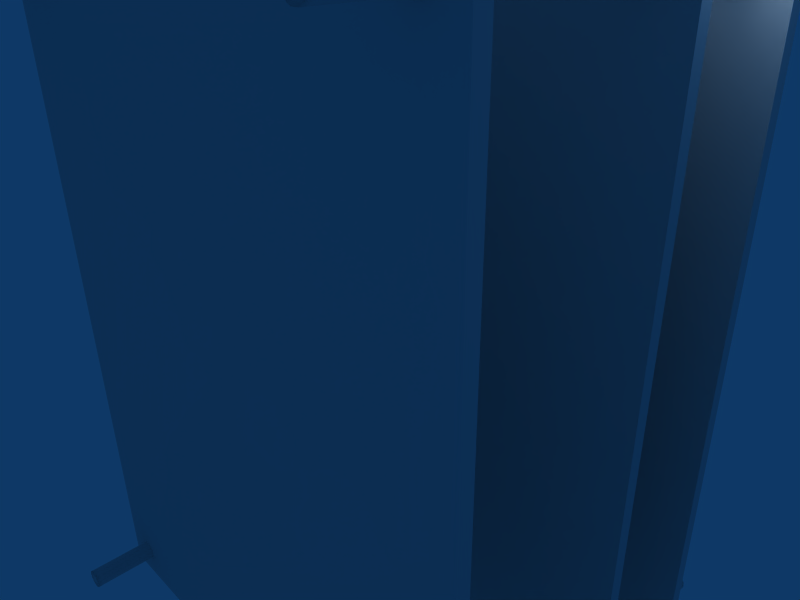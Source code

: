 # Source: i4copter-boards.blend  (saved by Blender 2.45.0; exported with 4.5.12 LTS)
import bpy
from mathutils import Matrix  # noqa: F401  (used for matrix-valued properties, if any)

bpy.ops.wm.read_factory_settings(use_empty=True)
scene = bpy.context.scene
scene.name = 'Scene'

# ---- collections
col_collection_1 = bpy.data.collections.new('Collection 1'); scene.collection.children.link(col_collection_1)

# ---- materials (node trees are filled in below, after node groups)
mat_material = bpy.data.materials.new('Material')
mat_material.alpha_threshold = 0.0
mat_material.roughness = 0.5
mat_material.line_color = (0.0, 0.0, 0.0, 1.0)

# ---- material node trees

# ---- world
world_world = bpy.data.worlds.new('World'); scene.world = world_world
world_world.color = (0.05656, 0.2208, 0.4)
world_world.use_sun_shadow = False
world_world.sun_shadow_jitter_overblur = 0.0
world_world.cycles.sampling_method = 'MANUAL'
world_world.cycles.sample_map_resolution = 256

# ---- cameras
cam_camera = bpy.data.cameras.new('Camera')
cam_camera.passepartout_alpha = 0.2
cam_camera.clip_end = 100.0
cam_camera.lens = 35.0
cam_camera.ortho_scale = 7.314
cam_camera.show_passepartout = False
cam_camera.show_safe_areas = True
cam_camera.dof.focus_distance = 0.0
cam_camera.dof.aperture_fstop = 128.0

# ---- lights
light_spot = bpy.data.lights.new('Spot', 'POINT')
light_spot.transmission_factor = 0.0
light_spot.cutoff_distance = 30.0
light_spot.energy = 100.0
light_spot.shadow_buffer_clip_start = 1.001
light_spot.shadow_soft_size = 1.0
light_spot.shadow_maximum_resolution = 0.006
light_spot.use_absolute_resolution = True
light_spot.cycles.use_multiple_importance_sampling = False

# ---- meshes
me_cube = bpy.data.meshes.new('Cube')
me_cube.from_pydata([(4.0, -2.4, -5.5), (4.0, -2.6, -5.5), (-4.0, -2.6, -5.5), (-4.0, -2.4, -5.5), (4.0, -2.4, 5.5), (4.0, -2.6, 5.5), (-4.0, -2.6, 5.5), (-4.0, -2.4, 5.5), (-4.0, 2.6, 5.5), (-4.0, 2.4, 5.5), (4.0, 2.4, 5.5), (4.0, 2.6, 5.5), (-4.0, 2.6, -5.5), (-4.0, 2.4, -5.5), (4.0, 2.4, -5.5), (4.0, 2.6, -5.5), (4.0, 0.6, -5.5), (4.0, 0.4, -5.5), (-4.0, 0.4, -5.5), (-4.0, 0.6, -5.5), (4.0, 0.6, 5.5), (4.0, 0.4, 5.5), (-4.0, 0.4, 5.5), (-4.0, 0.6, 5.5), (-3.393, 3.499, -4.893), (-3.354, 3.499, -4.961), (-3.354, 3.499, -5.039), (-3.393, 3.499, -5.107), (-3.461, 3.499, -5.146), (-3.539, 3.499, -5.146), (-3.607, 3.499, -5.107), (-3.646, 3.499, -5.039), (-3.646, 3.499, -4.961), (-3.607, 3.499, -4.893), (-3.539, 3.499, -4.854), (-3.461, 3.499, -4.854), (-3.393, -3.499, -4.893), (-3.354, -3.499, -4.961), (-3.354, -3.499, -5.039), (-3.393, -3.499, -5.107), (-3.461, -3.499, -5.146), (-3.539, -3.499, -5.146), (-3.607, -3.499, -5.107), (-3.646, -3.499, -5.039), (-3.646, -3.499, -4.961), (-3.607, -3.499, -4.893), (-3.539, -3.499, -4.854), (-3.461, -3.499, -4.854), (-3.5, -3.618, -5.0), (-3.461, -3.618, -4.854), (-3.539, -3.618, -4.854), (-3.607, -3.618, -4.893), (-3.646, -3.618, -4.961), (-3.646, -3.618, -5.039), (-3.607, -3.618, -5.107), (-3.539, -3.618, -5.146), (-3.461, -3.618, -5.146), (-3.393, -3.618, -5.107), (-3.354, -3.618, -5.039), (-3.354, -3.618, -4.961), (-3.393, -3.618, -4.893), (-3.5, 3.612, -5.0), (-3.461, 3.612, -4.854), (-3.539, 3.612, -4.854), (-3.607, 3.612, -4.893), (-3.646, 3.612, -4.961), (-3.646, 3.612, -5.039), (-3.607, 3.612, -5.107), (-3.539, 3.612, -5.146), (-3.461, 3.612, -5.146), (-3.393, 3.612, -5.107), (-3.354, 3.612, -5.039), (-3.354, 3.612, -4.961), (-3.393, 3.612, -4.893), (3.607, 3.612, -4.893), (3.646, 3.612, -4.961), (3.646, 3.612, -5.039), (3.607, 3.612, -5.107), (3.539, 3.612, -5.146), (3.461, 3.612, -5.146), (3.393, 3.612, -5.107), (3.354, 3.612, -5.039), (3.354, 3.612, -4.961), (3.393, 3.612, -4.893), (3.461, 3.612, -4.854), (3.539, 3.612, -4.854), (3.5, 3.612, -5.0), (3.607, -3.618, -4.893), (3.646, -3.618, -4.961), (3.646, -3.618, -5.039), (3.607, -3.618, -5.107), (3.539, -3.618, -5.146), (3.461, -3.618, -5.146), (3.393, -3.618, -5.107), (3.354, -3.618, -5.039), (3.354, -3.618, -4.961), (3.393, -3.618, -4.893), (3.461, -3.618, -4.854), (3.539, -3.618, -4.854), (3.5, -3.618, -5.0), (3.539, -3.499, -4.854), (3.461, -3.499, -4.854), (3.393, -3.499, -4.893), (3.354, -3.499, -4.961), (3.354, -3.499, -5.039), (3.393, -3.499, -5.107), (3.461, -3.499, -5.146), (3.539, -3.499, -5.146), (3.607, -3.499, -5.107), (3.646, -3.499, -5.039), (3.646, -3.499, -4.961), (3.607, -3.499, -4.893), (3.539, 3.499, -4.854), (3.461, 3.499, -4.854), (3.393, 3.499, -4.893), (3.354, 3.499, -4.961), (3.354, 3.499, -5.039), (3.393, 3.499, -5.107), (3.461, 3.499, -5.146), (3.539, 3.499, -5.146), (3.607, 3.499, -5.107), (3.646, 3.499, -5.039), (3.646, 3.499, -4.961), (3.607, 3.499, -4.893), (3.607, 3.499, 5.107), (3.646, 3.499, 5.039), (3.646, 3.499, 4.961), (3.607, 3.499, 4.893), (3.539, 3.499, 4.854), (3.461, 3.499, 4.854), (3.393, 3.499, 4.893), (3.354, 3.499, 4.961), (3.354, 3.499, 5.039), (3.393, 3.499, 5.107), (3.461, 3.499, 5.146), (3.539, 3.499, 5.146), (3.607, -3.499, 5.107), (3.646, -3.499, 5.039), (3.646, -3.499, 4.961), (3.607, -3.499, 4.893), (3.539, -3.499, 4.854), (3.461, -3.499, 4.854), (3.393, -3.499, 4.893), (3.354, -3.499, 4.961), (3.354, -3.499, 5.039), (3.393, -3.499, 5.107), (3.461, -3.499, 5.146), (3.539, -3.499, 5.146), (3.5, -3.618, 5.0), (3.539, -3.618, 5.146), (3.461, -3.618, 5.146), (3.393, -3.618, 5.107), (3.354, -3.618, 5.039), (3.354, -3.618, 4.961), (3.393, -3.618, 4.893), (3.461, -3.618, 4.854), (3.539, -3.618, 4.854), (3.607, -3.618, 4.893), (3.646, -3.618, 4.961), (3.646, -3.618, 5.039), (3.607, -3.618, 5.107), (3.5, 3.612, 5.0), (3.539, 3.612, 5.146), (3.461, 3.612, 5.146), (3.393, 3.612, 5.107), (3.354, 3.612, 5.039), (3.354, 3.612, 4.961), (3.393, 3.612, 4.893), (3.461, 3.612, 4.854), (3.539, 3.612, 4.854), (3.607, 3.612, 4.893), (3.646, 3.612, 4.961), (3.646, 3.612, 5.039), (3.607, 3.612, 5.107), (-3.393, 3.611, 5.107), (-3.354, 3.611, 5.039), (-3.354, 3.611, 4.961), (-3.393, 3.611, 4.893), (-3.461, 3.611, 4.854), (-3.539, 3.611, 4.854), (-3.607, 3.611, 4.893), (-3.646, 3.611, 4.961), (-3.646, 3.611, 5.039), (-3.607, 3.611, 5.107), (-3.539, 3.611, 5.146), (-3.461, 3.611, 5.146), (-3.5, 3.611, 5.0), (-3.393, -3.618, 5.107), (-3.354, -3.618, 5.039), (-3.354, -3.618, 4.961), (-3.393, -3.618, 4.893), (-3.461, -3.618, 4.854), (-3.539, -3.618, 4.854), (-3.607, -3.618, 4.893), (-3.646, -3.618, 4.961), (-3.646, -3.618, 5.039), (-3.607, -3.618, 5.107), (-3.539, -3.618, 5.146), (-3.461, -3.618, 5.146), (-3.5, -3.618, 5.0), (-3.461, -3.499, 5.146), (-3.539, -3.499, 5.146), (-3.607, -3.499, 5.107), (-3.646, -3.499, 5.039), (-3.646, -3.499, 4.961), (-3.607, -3.499, 4.893), (-3.539, -3.499, 4.854), (-3.461, -3.499, 4.854), (-3.393, -3.499, 4.893), (-3.354, -3.499, 4.961), (-3.354, -3.499, 5.039), (-3.393, -3.499, 5.107), (-3.461, 3.499, 5.146), (-3.539, 3.499, 5.146), (-3.607, 3.499, 5.107), (-3.646, 3.499, 5.039), (-3.646, 3.499, 4.961), (-3.607, 3.499, 4.893), (-3.539, 3.499, 4.854), (-3.461, 3.499, 4.854), (-3.393, 3.499, 4.893), (-3.354, 3.499, 4.961), (-3.354, 3.499, 5.039), (-3.393, 3.499, 5.107), (2.116, 4.543, 4.544), (2.116, 4.543, 1.98), (-2.116, 4.543, 1.98), (-2.116, 4.543, 4.544), (2.116, 2.543, 4.544), (2.116, 2.543, 1.98), (-2.116, 2.543, 1.98), (-2.116, 2.543, 4.544), (-1.713, 2.549, -1.38), (-1.713, 2.549, -3.944), (1.713, 2.549, -3.944), (1.713, 2.549, -1.38), (-1.713, 4.425, -1.38), (-1.713, 4.425, -3.944), (1.713, 4.425, -3.944), (1.713, 4.425, -1.38), (0.8362, 0.7975, -1.782), (0.8362, 0.7975, -3.542), (-0.8362, 0.7975, -3.542), (-0.8362, 0.7975, -1.782), (0.8362, 0.5618, -1.782), (0.8362, 0.5618, -3.542), (-0.8362, 0.5618, -3.542), (-0.8362, 0.5618, -1.782), (-2.87, 0.5618, -1.782), (-2.87, 0.5618, -3.542), (-1.198, 0.5618, -3.542), (-1.198, 0.5618, -1.782), (-2.87, 0.7975, -1.782), (-2.87, 0.7975, -3.542), (-1.198, 0.7975, -3.542), (-1.198, 0.7975, -1.782), (2.883, 0.7975, -1.782), (2.883, 0.7975, -3.542), (1.211, 0.7975, -3.542), (1.211, 0.7975, -1.782), (2.883, 0.5618, -1.782), (2.883, 0.5618, -3.542), (1.211, 0.5618, -3.542), (1.211, 0.5618, -1.782), (2.84, 1.855, 4.577), (2.958, 1.855, 4.388), (2.983, 1.855, 4.166), (2.91, 1.855, 3.955), (2.752, 1.855, 3.797), (2.541, 1.855, 3.724), (2.319, 1.855, 3.749), (2.13, 1.855, 3.867), (2.012, 1.855, 4.056), (1.987, 1.855, 4.278), (2.06, 1.855, 4.489), (2.218, 1.855, 4.647), (2.429, 1.855, 4.721), (2.651, 1.855, 4.696), (2.84, 0.8554, 4.577), (2.958, 0.8554, 4.388), (2.983, 0.8554, 4.166), (2.91, 0.8554, 3.955), (2.752, 0.8554, 3.797), (2.541, 0.8554, 3.724), (2.319, 0.8554, 3.749), (2.13, 0.8554, 3.867), (2.012, 0.8554, 4.056), (1.987, 0.8554, 4.278), (2.06, 0.8554, 4.489), (2.218, 0.8554, 4.647), (2.429, 0.8554, 4.721), (2.651, 0.8554, 4.696), (2.485, 1.964, 4.222), (2.624, 1.964, 4.618), (2.438, 1.964, 4.639), (2.262, 1.964, 4.578), (2.13, 1.964, 4.445), (2.068, 1.964, 4.269), (2.089, 1.964, 4.083), (2.188, 1.964, 3.925), (2.346, 1.964, 3.826), (2.532, 1.964, 3.805), (2.708, 1.964, 3.867), (2.84, 1.964, 3.999), (2.902, 1.964, 4.175), (2.881, 1.964, 4.361), (2.782, 1.964, 4.519), (2.485, 0.7698, 4.222), (2.63, 0.7698, 4.637), (2.436, 0.7698, 4.659), (2.251, 0.7698, 4.595), (2.112, 0.7698, 4.456), (2.048, 0.7698, 4.271), (2.07, 0.7698, 4.077), (2.174, 0.7698, 3.911), (2.34, 0.7698, 3.807), (2.534, 0.7698, 3.785), (2.719, 0.7698, 3.85), (2.858, 0.7698, 3.988), (2.922, 0.7698, 4.173), (2.9, 0.7698, 4.367), (2.796, 0.7698, 4.533), (1.426, 0.7698, 4.533), (1.53, 0.7698, 4.367), (1.552, 0.7698, 4.173), (1.487, 0.7698, 3.988), (1.349, 0.7698, 3.85), (1.164, 0.7698, 3.785), (0.9692, 0.7698, 3.807), (0.8034, 0.7698, 3.911), (0.6993, 0.7698, 4.077), (0.6774, 0.7698, 4.271), (0.742, 0.7698, 4.456), (0.8805, 0.7698, 4.595), (1.065, 0.7698, 4.659), (1.26, 0.7698, 4.637), (1.115, 0.7698, 4.222), (1.411, 1.964, 4.519), (1.511, 1.964, 4.361), (1.532, 1.964, 4.175), (1.47, 1.964, 3.999), (1.338, 1.964, 3.867), (1.162, 1.964, 3.805), (0.9759, 1.964, 3.826), (0.8176, 1.964, 3.925), (0.7182, 1.964, 4.083), (0.6973, 1.964, 4.269), (0.759, 1.964, 4.445), (0.8912, 1.964, 4.578), (1.068, 1.964, 4.639), (1.253, 1.964, 4.618), (1.115, 1.964, 4.222), (1.28, 0.8554, 4.696), (1.058, 0.8554, 4.721), (0.8477, 0.8554, 4.647), (0.6898, 0.8554, 4.489), (0.6161, 0.8554, 4.278), (0.6411, 0.8554, 4.056), (0.7598, 0.8554, 3.867), (0.9489, 0.8554, 3.749), (1.171, 0.8554, 3.724), (1.381, 0.8554, 3.797), (1.539, 0.8554, 3.955), (1.613, 0.8554, 4.166), (1.588, 0.8554, 4.388), (1.469, 0.8554, 4.577), (1.28, 1.855, 4.696), (1.058, 1.855, 4.721), (0.8477, 1.855, 4.647), (0.6898, 1.855, 4.489), (0.6161, 1.855, 4.278), (0.6411, 1.855, 4.056), (0.7598, 1.855, 3.867), (0.9489, 1.855, 3.749), (1.171, 1.855, 3.724), (1.381, 1.855, 3.797), (1.539, 1.855, 3.955), (1.613, 1.855, 4.166), (1.588, 1.855, 4.388), (1.469, 1.855, 4.577), (0.1062, 1.855, 4.577), (0.2249, 1.855, 4.388), (0.2499, 1.855, 4.166), (0.1762, 1.855, 3.955), (0.01835, 1.855, 3.797), (-0.1924, 1.855, 3.724), (-0.4142, 1.855, 3.749), (-0.6032, 1.855, 3.867), (-0.722, 1.855, 4.056), (-0.747, 1.855, 4.278), (-0.6732, 1.855, 4.489), (-0.5154, 1.855, 4.647), (-0.3047, 1.855, 4.721), (-0.08285, 1.855, 4.696), (0.1062, 0.8554, 4.577), (0.2249, 0.8554, 4.388), (0.2499, 0.8554, 4.166), (0.1762, 0.8554, 3.955), (0.01835, 0.8554, 3.797), (-0.1924, 0.8554, 3.724), (-0.4142, 0.8554, 3.749), (-0.6032, 0.8554, 3.867), (-0.722, 0.8554, 4.056), (-0.747, 0.8554, 4.278), (-0.6732, 0.8554, 4.489), (-0.5154, 0.8554, 4.647), (-0.3047, 0.8554, 4.721), (-0.08284, 0.8554, 4.696), (-0.2485, 1.964, 4.222), (-0.1098, 1.964, 4.618), (-0.2955, 1.964, 4.639), (-0.4719, 1.964, 4.578), (-0.604, 1.964, 4.445), (-0.6657, 1.964, 4.269), (-0.6448, 1.964, 4.083), (-0.5454, 1.964, 3.925), (-0.3872, 1.964, 3.826), (-0.2015, 1.964, 3.805), (-0.02514, 1.964, 3.867), (0.107, 1.964, 3.999), (0.1687, 1.964, 4.175), (0.1478, 1.964, 4.361), (0.04836, 1.964, 4.519), (-0.2485, 0.7698, 4.222), (-0.1032, 0.7698, 4.637), (-0.2978, 0.7698, 4.659), (-0.4826, 0.7698, 4.595), (-0.621, 0.7698, 4.456), (-0.6857, 0.7698, 4.271), (-0.6638, 0.7698, 4.077), (-0.5596, 0.7698, 3.911), (-0.3938, 0.7698, 3.807), (-0.1993, 0.7698, 3.785), (-0.01446, 0.7698, 3.85), (0.124, 0.7698, 3.988), (0.1887, 0.7698, 4.173), (0.1667, 0.7698, 4.367), (0.06257, 0.7698, 4.533)], [], [(0, 1, 2, 3), (4, 7, 6, 5), (0, 4, 5, 1), (1, 5, 6, 2), (2, 6, 7, 3), (4, 0, 3, 7), (11, 15, 12, 8), (13, 9, 8, 12), (14, 10, 9, 13), (15, 11, 10, 14), (11, 8, 9, 10), (15, 14, 13, 12), (16, 17, 18, 19), (20, 23, 22, 21), (16, 20, 21, 17), (17, 21, 22, 18), (18, 22, 23, 19), (20, 16, 19, 23), (24, 36, 37, 25), (25, 37, 38, 26), (26, 38, 39, 27), (27, 39, 40, 28), (28, 40, 41, 29), (29, 41, 42, 30), (30, 42, 43, 31), (31, 43, 44, 32), (32, 44, 45, 33), (33, 45, 46, 34), (34, 46, 47, 35), (35, 47, 36, 24), (36, 47, 49, 60), (47, 46, 50, 49), (46, 45, 51, 50), (45, 44, 52, 51), (44, 43, 53, 52), (43, 42, 54, 53), (42, 41, 55, 54), (41, 40, 56, 55), (40, 39, 57, 56), (39, 38, 58, 57), (38, 37, 59, 58), (37, 36, 60, 59), (48, 59, 60), (48, 58, 59), (48, 57, 58), (48, 56, 57), (48, 55, 56), (48, 54, 55), (48, 53, 54), (48, 52, 53), (48, 51, 52), (48, 50, 51), (48, 49, 50), (48, 60, 49), (35, 24, 73, 62), (34, 35, 62, 63), (33, 34, 63, 64), (32, 33, 64, 65), (31, 32, 65, 66), (30, 31, 66, 67), (29, 30, 67, 68), (28, 29, 68, 69), (27, 28, 69, 70), (26, 27, 70, 71), (25, 26, 71, 72), (24, 25, 72, 73), (61, 73, 72), (61, 72, 71), (61, 71, 70), (61, 70, 69), (61, 69, 68), (61, 68, 67), (61, 67, 66), (61, 66, 65), (61, 65, 64), (61, 64, 63), (61, 63, 62), (61, 62, 73), (86, 85, 74), (86, 84, 85), (86, 83, 84), (86, 82, 83), (86, 81, 82), (86, 80, 81), (86, 79, 80), (86, 78, 79), (86, 77, 78), (86, 76, 77), (86, 75, 76), (86, 74, 75), (123, 122, 75, 74), (122, 121, 76, 75), (121, 120, 77, 76), (120, 119, 78, 77), (119, 118, 79, 78), (118, 117, 80, 79), (117, 116, 81, 80), (116, 115, 82, 81), (115, 114, 83, 82), (114, 113, 84, 83), (113, 112, 85, 84), (112, 123, 74, 85), (99, 87, 98), (99, 98, 97), (99, 97, 96), (99, 96, 95), (99, 95, 94), (99, 94, 93), (99, 93, 92), (99, 92, 91), (99, 91, 90), (99, 90, 89), (99, 89, 88), (99, 88, 87), (110, 111, 87, 88), (109, 110, 88, 89), (108, 109, 89, 90), (107, 108, 90, 91), (106, 107, 91, 92), (105, 106, 92, 93), (104, 105, 93, 94), (103, 104, 94, 95), (102, 103, 95, 96), (101, 102, 96, 97), (100, 101, 97, 98), (111, 100, 98, 87), (112, 100, 111, 123), (113, 101, 100, 112), (114, 102, 101, 113), (115, 103, 102, 114), (116, 104, 103, 115), (117, 105, 104, 116), (118, 106, 105, 117), (119, 107, 106, 118), (120, 108, 107, 119), (121, 109, 108, 120), (122, 110, 109, 121), (123, 111, 110, 122), (124, 136, 137, 125), (125, 137, 138, 126), (126, 138, 139, 127), (127, 139, 140, 128), (128, 140, 141, 129), (129, 141, 142, 130), (130, 142, 143, 131), (131, 143, 144, 132), (132, 144, 145, 133), (133, 145, 146, 134), (134, 146, 147, 135), (135, 147, 136, 124), (136, 147, 149, 160), (147, 146, 150, 149), (146, 145, 151, 150), (145, 144, 152, 151), (144, 143, 153, 152), (143, 142, 154, 153), (142, 141, 155, 154), (141, 140, 156, 155), (140, 139, 157, 156), (139, 138, 158, 157), (138, 137, 159, 158), (137, 136, 160, 159), (148, 159, 160), (148, 158, 159), (148, 157, 158), (148, 156, 157), (148, 155, 156), (148, 154, 155), (148, 153, 154), (148, 152, 153), (148, 151, 152), (148, 150, 151), (148, 149, 150), (148, 160, 149), (135, 124, 173, 162), (134, 135, 162, 163), (133, 134, 163, 164), (132, 133, 164, 165), (131, 132, 165, 166), (130, 131, 166, 167), (129, 130, 167, 168), (128, 129, 168, 169), (127, 128, 169, 170), (126, 127, 170, 171), (125, 126, 171, 172), (124, 125, 172, 173), (161, 173, 172), (161, 172, 171), (161, 171, 170), (161, 170, 169), (161, 169, 168), (161, 168, 167), (161, 167, 166), (161, 166, 165), (161, 165, 164), (161, 164, 163), (161, 163, 162), (161, 162, 173), (186, 185, 174), (186, 184, 185), (186, 183, 184), (186, 182, 183), (186, 181, 182), (186, 180, 181), (186, 179, 180), (186, 178, 179), (186, 177, 178), (186, 176, 177), (186, 175, 176), (186, 174, 175), (223, 222, 175, 174), (222, 221, 176, 175), (221, 220, 177, 176), (220, 219, 178, 177), (219, 218, 179, 178), (218, 217, 180, 179), (217, 216, 181, 180), (216, 215, 182, 181), (215, 214, 183, 182), (214, 213, 184, 183), (213, 212, 185, 184), (212, 223, 174, 185), (199, 187, 198), (199, 198, 197), (199, 197, 196), (199, 196, 195), (199, 195, 194), (199, 194, 193), (199, 193, 192), (199, 192, 191), (199, 191, 190), (199, 190, 189), (199, 189, 188), (199, 188, 187), (210, 211, 187, 188), (209, 210, 188, 189), (208, 209, 189, 190), (207, 208, 190, 191), (206, 207, 191, 192), (205, 206, 192, 193), (204, 205, 193, 194), (203, 204, 194, 195), (202, 203, 195, 196), (201, 202, 196, 197), (200, 201, 197, 198), (211, 200, 198, 187), (212, 200, 211, 223), (213, 201, 200, 212), (214, 202, 201, 213), (215, 203, 202, 214), (216, 204, 203, 215), (217, 205, 204, 216), (218, 206, 205, 217), (219, 207, 206, 218), (220, 208, 207, 219), (221, 209, 208, 220), (222, 210, 209, 221), (223, 211, 210, 222), (226, 227, 224, 225), (228, 231, 230, 229), (224, 228, 229, 225), (225, 229, 230, 226), (226, 230, 231, 227), (227, 231, 228, 224), (236, 232, 235, 239), (237, 233, 232, 236), (238, 234, 233, 237), (239, 235, 234, 238), (235, 232, 233, 234), (237, 236, 239, 238), (242, 243, 240, 241), (244, 247, 246, 245), (240, 244, 245, 241), (241, 245, 246, 242), (242, 246, 247, 243), (243, 247, 244, 240), (252, 248, 251, 255), (253, 249, 248, 252), (254, 250, 249, 253), (255, 251, 250, 254), (251, 248, 249, 250), (253, 252, 255, 254), (258, 259, 256, 257), (260, 263, 262, 261), (256, 260, 261, 257), (257, 261, 262, 258), (258, 262, 263, 259), (259, 263, 260, 256), (264, 278, 279, 265), (265, 279, 280, 266), (266, 280, 281, 267), (267, 281, 282, 268), (268, 282, 283, 269), (269, 283, 284, 270), (270, 284, 285, 271), (271, 285, 286, 272), (272, 286, 287, 273), (273, 287, 288, 274), (274, 288, 289, 275), (275, 289, 290, 276), (276, 290, 291, 277), (277, 291, 278, 264), (277, 264, 306, 293), (276, 277, 293, 294), (275, 276, 294, 295), (274, 275, 295, 296), (273, 274, 296, 297), (272, 273, 297, 298), (271, 272, 298, 299), (270, 271, 299, 300), (269, 270, 300, 301), (268, 269, 301, 302), (267, 268, 302, 303), (266, 267, 303, 304), (265, 266, 304, 305), (264, 265, 305, 306), (292, 306, 305), (292, 305, 304), (292, 304, 303), (292, 303, 302), (292, 302, 301), (292, 301, 300), (292, 300, 299), (292, 299, 298), (292, 298, 297), (292, 297, 296), (292, 296, 295), (292, 295, 294), (292, 294, 293), (292, 293, 306), (278, 291, 308, 321), (291, 290, 309, 308), (290, 289, 310, 309), (289, 288, 311, 310), (288, 287, 312, 311), (287, 286, 313, 312), (286, 285, 314, 313), (285, 284, 315, 314), (284, 283, 316, 315), (283, 282, 317, 316), (282, 281, 318, 317), (281, 280, 319, 318), (280, 279, 320, 319), (279, 278, 321, 320), (307, 320, 321), (307, 319, 320), (307, 318, 319), (307, 317, 318), (307, 316, 317), (307, 315, 316), (307, 314, 315), (307, 313, 314), (307, 312, 313), (307, 311, 312), (307, 310, 311), (307, 309, 310), (307, 308, 309), (307, 321, 308), (336, 322, 335), (336, 335, 334), (336, 334, 333), (336, 333, 332), (336, 332, 331), (336, 331, 330), (336, 330, 329), (336, 329, 328), (336, 328, 327), (336, 327, 326), (336, 326, 325), (336, 325, 324), (336, 324, 323), (336, 323, 322), (364, 365, 322, 323), (363, 364, 323, 324), (362, 363, 324, 325), (361, 362, 325, 326), (360, 361, 326, 327), (359, 360, 327, 328), (358, 359, 328, 329), (357, 358, 329, 330), (356, 357, 330, 331), (355, 356, 331, 332), (354, 355, 332, 333), (353, 354, 333, 334), (352, 353, 334, 335), (365, 352, 335, 322), (351, 350, 337), (351, 349, 350), (351, 348, 349), (351, 347, 348), (351, 346, 347), (351, 345, 346), (351, 344, 345), (351, 343, 344), (351, 342, 343), (351, 341, 342), (351, 340, 341), (351, 339, 340), (351, 338, 339), (351, 337, 338), (379, 378, 338, 337), (378, 377, 339, 338), (377, 376, 340, 339), (376, 375, 341, 340), (375, 374, 342, 341), (374, 373, 343, 342), (373, 372, 344, 343), (372, 371, 345, 344), (371, 370, 346, 345), (370, 369, 347, 346), (369, 368, 348, 347), (368, 367, 349, 348), (367, 366, 350, 349), (366, 379, 337, 350), (366, 352, 365, 379), (367, 353, 352, 366), (368, 354, 353, 367), (369, 355, 354, 368), (370, 356, 355, 369), (371, 357, 356, 370), (372, 358, 357, 371), (373, 359, 358, 372), (374, 360, 359, 373), (375, 361, 360, 374), (376, 362, 361, 375), (377, 363, 362, 376), (378, 364, 363, 377), (379, 365, 364, 378), (380, 394, 395, 381), (381, 395, 396, 382), (382, 396, 397, 383), (383, 397, 398, 384), (384, 398, 399, 385), (385, 399, 400, 386), (386, 400, 401, 387), (387, 401, 402, 388), (388, 402, 403, 389), (389, 403, 404, 390), (390, 404, 405, 391), (391, 405, 406, 392), (392, 406, 407, 393), (393, 407, 394, 380), (393, 380, 422, 409), (392, 393, 409, 410), (391, 392, 410, 411), (390, 391, 411, 412), (389, 390, 412, 413), (388, 389, 413, 414), (387, 388, 414, 415), (386, 387, 415, 416), (385, 386, 416, 417), (384, 385, 417, 418), (383, 384, 418, 419), (382, 383, 419, 420), (381, 382, 420, 421), (380, 381, 421, 422), (408, 422, 421), (408, 421, 420), (408, 420, 419), (408, 419, 418), (408, 418, 417), (408, 417, 416), (408, 416, 415), (408, 415, 414), (408, 414, 413), (408, 413, 412), (408, 412, 411), (408, 411, 410), (408, 410, 409), (408, 409, 422), (394, 407, 424, 437), (407, 406, 425, 424), (406, 405, 426, 425), (405, 404, 427, 426), (404, 403, 428, 427), (403, 402, 429, 428), (402, 401, 430, 429), (401, 400, 431, 430), (400, 399, 432, 431), (399, 398, 433, 432), (398, 397, 434, 433), (397, 396, 435, 434), (396, 395, 436, 435), (395, 394, 437, 436), (423, 436, 437), (423, 435, 436), (423, 434, 435), (423, 433, 434), (423, 432, 433), (423, 431, 432), (423, 430, 431), (423, 429, 430), (423, 428, 429), (423, 427, 428), (423, 426, 427), (423, 425, 426), (423, 424, 425), (423, 437, 424)])
me_cube.polygons.foreach_set('use_smooth', [0, 0, 0, 0, 0, 0, 0, 0, 0, 0, 0, 0, 0, 0, 0, 0, 0, 0, 1, 1, 1, 1, 1, 1, 1, 1, 1, 1, 1, 1, 1, 1, 1, 1, 1, 1, 1, 1, 1, 1, 1, 1, 1, 1, 1, 1, 1, 1, 1, 1, 1, 1, 1, 1, 1, 1, 1, 1, 1, 1, 1, 1, 1, 1, 1, 1, 1, 1, 1, 1, 1, 1, 1, 1, 1, 1, 1, 1, 1, 1, 1, 1, 1, 1, 1, 1, 1, 1, 1, 1, 1, 1, 1, 1, 1, 1, 1, 1, 1, 1, 1, 1, 1, 1, 1, 1, 1, 1, 1, 1, 1, 1, 1, 1, 1, 1, 1, 1, 1, 1, 1, 1, 1, 1, 1, 1, 1, 1, 1, 1, 1, 1, 1, 1, 1, 1, 1, 1, 1, 1, 1, 1, 1, 1, 1, 1, 1, 1, 1, 1, 1, 1, 1, 1, 1, 1, 1, 1, 1, 1, 1, 1, 1, 1, 1, 1, 1, 1, 1, 1, 1, 1, 1, 1, 1, 1, 1, 1, 1, 1, 1, 1, 1, 1, 1, 1, 1, 1, 1, 1, 1, 1, 1, 1, 1, 1, 1, 1, 1, 1, 1, 1, 1, 1, 1, 1, 1, 1, 1, 1, 1, 1, 1, 1, 1, 1, 1, 1, 1, 1, 1, 1, 1, 1, 1, 1, 1, 1, 1, 1, 1, 1, 1, 1, 1, 1, 1, 1, 1, 1, 1, 1, 1, 1, 1, 1, 1, 1, 1, 1, 1, 1, 1, 1, 1, 1, 1, 1, 0, 0, 0, 0, 0, 0, 0, 0, 0, 0, 0, 0, 0, 0, 0, 0, 0, 0, 0, 0, 0, 0, 0, 0, 0, 0, 0, 0, 0, 0, 1, 1, 1, 1, 1, 1, 1, 1, 1, 1, 1, 1, 1, 1, 1, 1, 1, 1, 1, 1, 1, 1, 1, 1, 1, 1, 1, 1, 1, 1, 1, 1, 1, 1, 1, 1, 1, 1, 1, 1, 1, 1, 1, 1, 1, 1, 1, 1, 1, 1, 1, 1, 1, 1, 1, 1, 1, 1, 1, 1, 1, 1, 1, 1, 1, 1, 1, 1, 1, 1, 1, 1, 1, 1, 1, 1, 1, 1, 1, 1, 1, 1, 1, 1, 1, 1, 1, 1, 1, 1, 1, 1, 1, 1, 1, 1, 1, 1, 1, 1, 1, 1, 1, 1, 1, 1, 1, 1, 1, 1, 1, 1, 1, 1, 1, 1, 1, 1, 1, 1, 1, 1, 1, 1, 1, 1, 1, 1, 1, 1, 1, 1, 1, 1, 1, 1, 1, 1, 1, 1, 1, 1, 1, 1, 1, 1, 1, 1, 1, 1, 1, 1, 1, 1, 1, 1, 1, 1, 1, 1, 1, 1, 1, 1, 1, 1, 1, 1, 1, 1, 1, 1, 1, 1, 1, 1, 1, 1, 1, 1, 1, 1, 1, 1, 1, 1, 1, 1, 1, 1, 1, 1, 1, 1, 1, 1, 1, 1, 1, 1, 1, 1, 1, 1, 1, 1, 1, 1, 1, 1])
_uv = me_cube.uv_layers.new(name='UVTex')
_uv.uv.foreach_set('vector', [0.1833, 0.7358, 0.1833, 0.7315, 0.01145, 0.7315, 0.01145, 0.7358, 0.1833, 0.7358, 0.01145, 0.7358, 0.01145, 0.7315, 0.1833, 0.7315, 0.1747, 0.7551, 0.1747, 0.9914, 0.1704, 0.9914, 0.1704, 0.7551, 0.1833, 0.7551, 0.1833, 0.9914, 0.01145, 0.9914, 0.01145, 0.7551, 0.1704, 0.7551, 0.1704, 0.9914, 0.1747, 0.9914, 0.1747, 0.7551, 0.1833, 0.7336, 0.1833, 0.4973, 0.01145, 0.4973, 0.01145, 0.7336, 0.6082, 0.7344, 0.6082, 0.499, 0.4371, 0.499, 0.4371, 0.7344, 0.6168, 0.7558, 0.6168, 0.9912, 0.6211, 0.9912, 0.6211, 0.7558, 0.6082, 0.7558, 0.6082, 0.9912, 0.4371, 0.9912, 0.4371, 0.7558, 0.6211, 0.7558, 0.6211, 0.9912, 0.6168, 0.9912, 0.6168, 0.7558, 0.6082, 0.7579, 0.4371, 0.7579, 0.4371, 0.7537, 0.6082, 0.7537, 0.6082, 0.7579, 0.6082, 0.7537, 0.4371, 0.7537, 0.4371, 0.7579, 0.3954, 0.7577, 0.3954, 0.7535, 0.2243, 0.7535, 0.2243, 0.7577, 0.3954, 0.7577, 0.2243, 0.7577, 0.2243, 0.7535, 0.3954, 0.7535, 0.4082, 0.7556, 0.4082, 0.9909, 0.404, 0.9909, 0.404, 0.7556, 0.3954, 0.7556, 0.3954, 0.9909, 0.2243, 0.9909, 0.2243, 0.7556, 0.404, 0.7556, 0.404, 0.9909, 0.4082, 0.9909, 0.4082, 0.7556, 0.3954, 0.7342, 0.3954, 0.4989, 0.2243, 0.4989, 0.2243, 0.7342, 0.06368, 0.1579, 0.04882, 0.1579, 0.04882, 0.1577, 0.06368, 0.1577, 0.06368, 0.1577, 0.04882, 0.1577, 0.04882, 0.1575, 0.06368, 0.1575, 0.06368, 0.1618, 0.04882, 0.1618, 0.04882, 0.1617, 0.06368, 0.1617, 0.06604, 0.1587, 0.06604, 0.1438, 0.06589, 0.1438, 0.06589, 0.1587, 0.06589, 0.1587, 0.06589, 0.1438, 0.06573, 0.1438, 0.06573, 0.1587, 0.06573, 0.1587, 0.06573, 0.1438, 0.06558, 0.1438, 0.06558, 0.1587, 0.06368, 0.1617, 0.04882, 0.1617, 0.04882, 0.1618, 0.06368, 0.1618, 0.06368, 0.1618, 0.04882, 0.1618, 0.04882, 0.162, 0.06368, 0.162, 0.06368, 0.1577, 0.04882, 0.1577, 0.04882, 0.1579, 0.06368, 0.1579, 0.06558, 0.1587, 0.06558, 0.1438, 0.06573, 0.1438, 0.06573, 0.1587, 0.06573, 0.1587, 0.06573, 0.1438, 0.06589, 0.1438, 0.06589, 0.1587, 0.06589, 0.1587, 0.06589, 0.1438, 0.06604, 0.1438, 0.06604, 0.1587, 0.06604, 0.1608, 0.06589, 0.1608, 0.06589, 0.1606, 0.06604, 0.1606, 0.06589, 0.1608, 0.06573, 0.1608, 0.06573, 0.1606, 0.06589, 0.1606, 0.06573, 0.1608, 0.06558, 0.1608, 0.06558, 0.1606, 0.06573, 0.1606, 0.06581, 0.1579, 0.06581, 0.1577, 0.06556, 0.1577, 0.06556, 0.1579, 0.06581, 0.1577, 0.06581, 0.1575, 0.06556, 0.1575, 0.06556, 0.1577, 0.06581, 0.1618, 0.06581, 0.1617, 0.06556, 0.1617, 0.06556, 0.1618, 0.06558, 0.1608, 0.06573, 0.1608, 0.06573, 0.1606, 0.06558, 0.1606, 0.06573, 0.1608, 0.06589, 0.1608, 0.06589, 0.1606, 0.06573, 0.1606, 0.06589, 0.1608, 0.06604, 0.1608, 0.06604, 0.1606, 0.06589, 0.1606, 0.06581, 0.1617, 0.06581, 0.1618, 0.06556, 0.1618, 0.06556, 0.1617, 0.06581, 0.1618, 0.06581, 0.162, 0.06556, 0.162, 0.06556, 0.1618, 0.06581, 0.1577, 0.06581, 0.1579, 0.06556, 0.1579, 0.06556, 0.1577, 0.06581, 0.1576, 0.06612, 0.1577, 0.06604, 0.1579, 0.06581, 0.1576, 0.06612, 0.1575, 0.06612, 0.1577, 0.06581, 0.1576, 0.06604, 0.1574, 0.06612, 0.1575, 0.06581, 0.1576, 0.06589, 0.1573, 0.06604, 0.1574, 0.06581, 0.1576, 0.06573, 0.1573, 0.06589, 0.1573, 0.06581, 0.1576, 0.06558, 0.1574, 0.06573, 0.1573, 0.06581, 0.1576, 0.0655, 0.1575, 0.06558, 0.1574, 0.06581, 0.1576, 0.0655, 0.1577, 0.0655, 0.1575, 0.06581, 0.1576, 0.06558, 0.1579, 0.0655, 0.1577, 0.06581, 0.1576, 0.06573, 0.1579, 0.06558, 0.1579, 0.06581, 0.1576, 0.06589, 0.1579, 0.06573, 0.1579, 0.06581, 0.1576, 0.06604, 0.1579, 0.06589, 0.1579, 0.06589, 0.1587, 0.06604, 0.1587, 0.06604, 0.1589, 0.06589, 0.1589, 0.06573, 0.1587, 0.06589, 0.1587, 0.06589, 0.1589, 0.06573, 0.1589, 0.06558, 0.1587, 0.06573, 0.1587, 0.06573, 0.1589, 0.06558, 0.1589, 0.06368, 0.1577, 0.06368, 0.1579, 0.06392, 0.1579, 0.06392, 0.1577, 0.06368, 0.1618, 0.06368, 0.162, 0.06392, 0.162, 0.06392, 0.1618, 0.06368, 0.1617, 0.06368, 0.1618, 0.06392, 0.1618, 0.06392, 0.1617, 0.06573, 0.1587, 0.06558, 0.1587, 0.06558, 0.1589, 0.06573, 0.1589, 0.06589, 0.1587, 0.06573, 0.1587, 0.06573, 0.1589, 0.06589, 0.1589, 0.06604, 0.1587, 0.06589, 0.1587, 0.06589, 0.1589, 0.06604, 0.1589, 0.06368, 0.1618, 0.06368, 0.1617, 0.06392, 0.1617, 0.06392, 0.1618, 0.06368, 0.1577, 0.06368, 0.1575, 0.06392, 0.1575, 0.06392, 0.1577, 0.06368, 0.1579, 0.06368, 0.1577, 0.06392, 0.1577, 0.06392, 0.1579, 0.06581, 0.1576, 0.06604, 0.1579, 0.06612, 0.1577, 0.06581, 0.1576, 0.06612, 0.1577, 0.06612, 0.1575, 0.06581, 0.1576, 0.06612, 0.1575, 0.06604, 0.1574, 0.06581, 0.1576, 0.06604, 0.1574, 0.06589, 0.1573, 0.06581, 0.1576, 0.06589, 0.1573, 0.06573, 0.1573, 0.06581, 0.1576, 0.06573, 0.1573, 0.06558, 0.1574, 0.06581, 0.1576, 0.06558, 0.1574, 0.0655, 0.1575, 0.06581, 0.1576, 0.0655, 0.1575, 0.0655, 0.1577, 0.06581, 0.1576, 0.0655, 0.1577, 0.06558, 0.1579, 0.06581, 0.1576, 0.06558, 0.1579, 0.06573, 0.1579, 0.06581, 0.1576, 0.06573, 0.1579, 0.06589, 0.1579, 0.06581, 0.1576, 0.06589, 0.1579, 0.06604, 0.1579, 0.06369, 0.1576, 0.06377, 0.1579, 0.06391, 0.1579, 0.06369, 0.1576, 0.0636, 0.1579, 0.06377, 0.1579, 0.06369, 0.1576, 0.06346, 0.1579, 0.0636, 0.1579, 0.06369, 0.1576, 0.06338, 0.1577, 0.06346, 0.1579, 0.06369, 0.1576, 0.06338, 0.1575, 0.06338, 0.1577, 0.06369, 0.1576, 0.06346, 0.1574, 0.06338, 0.1575, 0.06369, 0.1576, 0.0636, 0.1573, 0.06346, 0.1574, 0.06369, 0.1576, 0.06377, 0.1573, 0.0636, 0.1573, 0.06369, 0.1576, 0.06391, 0.1574, 0.06377, 0.1573, 0.06369, 0.1576, 0.064, 0.1575, 0.06391, 0.1574, 0.06369, 0.1576, 0.064, 0.1577, 0.064, 0.1575, 0.06369, 0.1576, 0.06391, 0.1579, 0.064, 0.1577, 0.06368, 0.1579, 0.06368, 0.1577, 0.06392, 0.1577, 0.06392, 0.1579, 0.06368, 0.1577, 0.06368, 0.1575, 0.06392, 0.1575, 0.06392, 0.1577, 0.06368, 0.1618, 0.06368, 0.1617, 0.06392, 0.1617, 0.06392, 0.1618, 0.06391, 0.1587, 0.06377, 0.1587, 0.06377, 0.1589, 0.06391, 0.1589, 0.06377, 0.1587, 0.0636, 0.1587, 0.0636, 0.1589, 0.06377, 0.1589, 0.0636, 0.1587, 0.06346, 0.1587, 0.06346, 0.1589, 0.0636, 0.1589, 0.06368, 0.1617, 0.06368, 0.1618, 0.06392, 0.1618, 0.06392, 0.1617, 0.06368, 0.1618, 0.06368, 0.162, 0.06392, 0.162, 0.06392, 0.1618, 0.06368, 0.1577, 0.06368, 0.1579, 0.06392, 0.1579, 0.06392, 0.1577, 0.06346, 0.1587, 0.0636, 0.1587, 0.0636, 0.1589, 0.06346, 0.1589, 0.0636, 0.1587, 0.06377, 0.1587, 0.06377, 0.1589, 0.0636, 0.1589, 0.06377, 0.1587, 0.06391, 0.1587, 0.06391, 0.1589, 0.06377, 0.1589, 0.06369, 0.1576, 0.06391, 0.1579, 0.06377, 0.1579, 0.06369, 0.1576, 0.06377, 0.1579, 0.0636, 0.1579, 0.06369, 0.1576, 0.0636, 0.1579, 0.06346, 0.1579, 0.06369, 0.1576, 0.06346, 0.1579, 0.06338, 0.1577, 0.06369, 0.1576, 0.06338, 0.1577, 0.06338, 0.1575, 0.06369, 0.1576, 0.06338, 0.1575, 0.06346, 0.1574, 0.06369, 0.1576, 0.06346, 0.1574, 0.0636, 0.1573, 0.06369, 0.1576, 0.0636, 0.1573, 0.06377, 0.1573, 0.06369, 0.1576, 0.06377, 0.1573, 0.06391, 0.1574, 0.06369, 0.1576, 0.06391, 0.1574, 0.064, 0.1575, 0.06369, 0.1576, 0.064, 0.1575, 0.064, 0.1577, 0.06369, 0.1576, 0.064, 0.1577, 0.06391, 0.1579, 0.06581, 0.1577, 0.06581, 0.1579, 0.06556, 0.1579, 0.06556, 0.1577, 0.06581, 0.1618, 0.06581, 0.162, 0.06556, 0.162, 0.06556, 0.1618, 0.06581, 0.1617, 0.06581, 0.1618, 0.06556, 0.1618, 0.06556, 0.1617, 0.06377, 0.1608, 0.06391, 0.1608, 0.06391, 0.1606, 0.06377, 0.1606, 0.0636, 0.1608, 0.06377, 0.1608, 0.06377, 0.1606, 0.0636, 0.1606, 0.06346, 0.1608, 0.0636, 0.1608, 0.0636, 0.1606, 0.06346, 0.1606, 0.06581, 0.1618, 0.06581, 0.1617, 0.06556, 0.1617, 0.06556, 0.1618, 0.06581, 0.1577, 0.06581, 0.1575, 0.06556, 0.1575, 0.06556, 0.1577, 0.06581, 0.1579, 0.06581, 0.1577, 0.06556, 0.1577, 0.06556, 0.1579, 0.0636, 0.1608, 0.06346, 0.1608, 0.06346, 0.1606, 0.0636, 0.1606, 0.06377, 0.1608, 0.0636, 0.1608, 0.0636, 0.1606, 0.06377, 0.1606, 0.06391, 0.1608, 0.06377, 0.1608, 0.06377, 0.1606, 0.06391, 0.1606, 0.06377, 0.1587, 0.06377, 0.1438, 0.06391, 0.1438, 0.06391, 0.1587, 0.0636, 0.1587, 0.0636, 0.1438, 0.06377, 0.1438, 0.06377, 0.1587, 0.06346, 0.1587, 0.06346, 0.1438, 0.0636, 0.1438, 0.0636, 0.1587, 0.06368, 0.1577, 0.04882, 0.1577, 0.04882, 0.1579, 0.06368, 0.1579, 0.06368, 0.1618, 0.04882, 0.1618, 0.04882, 0.162, 0.06368, 0.162, 0.06368, 0.1617, 0.04882, 0.1617, 0.04882, 0.1618, 0.06368, 0.1618, 0.0636, 0.1587, 0.0636, 0.1438, 0.06346, 0.1438, 0.06346, 0.1587, 0.06377, 0.1587, 0.06377, 0.1438, 0.0636, 0.1438, 0.0636, 0.1587, 0.06391, 0.1587, 0.06391, 0.1438, 0.06377, 0.1438, 0.06377, 0.1587, 0.06368, 0.1618, 0.04882, 0.1618, 0.04882, 0.1617, 0.06368, 0.1617, 0.06368, 0.1577, 0.04882, 0.1577, 0.04882, 0.1575, 0.06368, 0.1575, 0.06368, 0.1579, 0.04882, 0.1579, 0.04882, 0.1577, 0.06368, 0.1577, 0.06368, 0.1579, 0.04882, 0.1579, 0.04882, 0.1577, 0.06368, 0.1577, 0.06368, 0.1577, 0.04882, 0.1577, 0.04882, 0.1575, 0.06368, 0.1575, 0.06368, 0.1618, 0.04882, 0.1618, 0.04882, 0.1617, 0.06368, 0.1617, 0.06391, 0.1587, 0.06391, 0.1438, 0.06377, 0.1438, 0.06377, 0.1587, 0.06377, 0.1587, 0.06377, 0.1438, 0.0636, 0.1438, 0.0636, 0.1587, 0.0636, 0.1587, 0.0636, 0.1438, 0.06346, 0.1438, 0.06346, 0.1587, 0.06368, 0.1617, 0.04882, 0.1617, 0.04882, 0.1618, 0.06368, 0.1618, 0.06368, 0.1618, 0.04882, 0.1618, 0.04882, 0.162, 0.06368, 0.162, 0.06368, 0.1577, 0.04882, 0.1577, 0.04882, 0.1579, 0.06368, 0.1579, 0.06346, 0.1587, 0.06346, 0.1438, 0.0636, 0.1438, 0.0636, 0.1587, 0.0636, 0.1587, 0.0636, 0.1438, 0.06377, 0.1438, 0.06377, 0.1587, 0.06377, 0.1587, 0.06377, 0.1438, 0.06391, 0.1438, 0.06391, 0.1587, 0.06391, 0.1608, 0.06377, 0.1608, 0.06377, 0.1606, 0.06391, 0.1606, 0.06377, 0.1608, 0.0636, 0.1608, 0.0636, 0.1606, 0.06377, 0.1606, 0.0636, 0.1608, 0.06346, 0.1608, 0.06346, 0.1606, 0.0636, 0.1606, 0.06581, 0.1579, 0.06581, 0.1577, 0.06556, 0.1577, 0.06556, 0.1579, 0.06581, 0.1577, 0.06581, 0.1575, 0.06556, 0.1575, 0.06556, 0.1577, 0.06581, 0.1618, 0.06581, 0.1617, 0.06556, 0.1617, 0.06556, 0.1618, 0.06346, 0.1608, 0.0636, 0.1608, 0.0636, 0.1606, 0.06346, 0.1606, 0.0636, 0.1608, 0.06377, 0.1608, 0.06377, 0.1606, 0.0636, 0.1606, 0.06377, 0.1608, 0.06391, 0.1608, 0.06391, 0.1606, 0.06377, 0.1606, 0.06581, 0.1617, 0.06581, 0.1618, 0.06556, 0.1618, 0.06556, 0.1617, 0.06581, 0.1618, 0.06581, 0.162, 0.06556, 0.162, 0.06556, 0.1618, 0.06581, 0.1577, 0.06581, 0.1579, 0.06556, 0.1579, 0.06556, 0.1577, 0.06369, 0.1576, 0.064, 0.1577, 0.06391, 0.1579, 0.06369, 0.1576, 0.064, 0.1575, 0.064, 0.1577, 0.06369, 0.1576, 0.06391, 0.1574, 0.064, 0.1575, 0.06369, 0.1576, 0.06377, 0.1573, 0.06391, 0.1574, 0.06369, 0.1576, 0.0636, 0.1573, 0.06377, 0.1573, 0.06369, 0.1576, 0.06346, 0.1574, 0.0636, 0.1573, 0.06369, 0.1576, 0.06338, 0.1575, 0.06346, 0.1574, 0.06369, 0.1576, 0.06338, 0.1577, 0.06338, 0.1575, 0.06369, 0.1576, 0.06346, 0.1579, 0.06338, 0.1577, 0.06369, 0.1576, 0.0636, 0.1579, 0.06346, 0.1579, 0.06369, 0.1576, 0.06377, 0.1579, 0.0636, 0.1579, 0.06369, 0.1576, 0.06391, 0.1579, 0.06377, 0.1579, 0.06377, 0.1587, 0.06391, 0.1587, 0.06391, 0.1589, 0.06377, 0.1589, 0.0636, 0.1587, 0.06377, 0.1587, 0.06377, 0.1589, 0.0636, 0.1589, 0.06346, 0.1587, 0.0636, 0.1587, 0.0636, 0.1589, 0.06346, 0.1589, 0.06368, 0.1577, 0.06368, 0.1579, 0.06392, 0.1579, 0.06392, 0.1577, 0.06368, 0.1618, 0.06368, 0.162, 0.06392, 0.162, 0.06392, 0.1618, 0.06368, 0.1617, 0.06368, 0.1618, 0.06392, 0.1618, 0.06392, 0.1617, 0.0636, 0.1587, 0.06346, 0.1587, 0.06346, 0.1589, 0.0636, 0.1589, 0.06377, 0.1587, 0.0636, 0.1587, 0.0636, 0.1589, 0.06377, 0.1589, 0.06391, 0.1587, 0.06377, 0.1587, 0.06377, 0.1589, 0.06391, 0.1589, 0.06368, 0.1618, 0.06368, 0.1617, 0.06392, 0.1617, 0.06392, 0.1618, 0.06368, 0.1577, 0.06368, 0.1575, 0.06392, 0.1575, 0.06392, 0.1577, 0.06368, 0.1579, 0.06368, 0.1577, 0.06392, 0.1577, 0.06392, 0.1579, 0.06369, 0.1576, 0.06391, 0.1579, 0.064, 0.1577, 0.06369, 0.1576, 0.064, 0.1577, 0.064, 0.1575, 0.06369, 0.1576, 0.064, 0.1575, 0.06391, 0.1574, 0.06369, 0.1576, 0.06391, 0.1574, 0.06377, 0.1573, 0.06369, 0.1576, 0.06377, 0.1573, 0.0636, 0.1573, 0.06369, 0.1576, 0.0636, 0.1573, 0.06346, 0.1574, 0.06369, 0.1576, 0.06346, 0.1574, 0.06338, 0.1575, 0.06369, 0.1576, 0.06338, 0.1575, 0.06338, 0.1577, 0.06369, 0.1576, 0.06338, 0.1577, 0.06346, 0.1579, 0.06369, 0.1576, 0.06346, 0.1579, 0.0636, 0.1579, 0.06369, 0.1576, 0.0636, 0.1579, 0.06377, 0.1579, 0.06369, 0.1576, 0.06377, 0.1579, 0.06391, 0.1579, 0.06581, 0.1576, 0.06589, 0.1579, 0.06604, 0.1579, 0.06581, 0.1576, 0.06573, 0.1579, 0.06589, 0.1579, 0.06581, 0.1576, 0.06558, 0.1579, 0.06573, 0.1579, 0.06581, 0.1576, 0.0655, 0.1577, 0.06558, 0.1579, 0.06581, 0.1576, 0.0655, 0.1575, 0.0655, 0.1577, 0.06581, 0.1576, 0.06558, 0.1574, 0.0655, 0.1575, 0.06581, 0.1576, 0.06573, 0.1573, 0.06558, 0.1574, 0.06581, 0.1576, 0.06589, 0.1573, 0.06573, 0.1573, 0.06581, 0.1576, 0.06604, 0.1574, 0.06589, 0.1573, 0.06581, 0.1576, 0.06612, 0.1575, 0.06604, 0.1574, 0.06581, 0.1576, 0.06612, 0.1577, 0.06612, 0.1575, 0.06581, 0.1576, 0.06604, 0.1579, 0.06612, 0.1577, 0.06368, 0.1579, 0.06368, 0.1577, 0.06392, 0.1577, 0.06392, 0.1579, 0.06368, 0.1577, 0.06368, 0.1575, 0.06392, 0.1575, 0.06392, 0.1577, 0.06368, 0.1618, 0.06368, 0.1617, 0.06392, 0.1617, 0.06392, 0.1618, 0.06604, 0.1587, 0.06589, 0.1587, 0.06589, 0.1589, 0.06604, 0.1589, 0.06589, 0.1587, 0.06573, 0.1587, 0.06573, 0.1589, 0.06589, 0.1589, 0.06573, 0.1587, 0.06558, 0.1587, 0.06558, 0.1589, 0.06573, 0.1589, 0.06368, 0.1617, 0.06368, 0.1618, 0.06392, 0.1618, 0.06392, 0.1617, 0.06368, 0.1618, 0.06368, 0.162, 0.06392, 0.162, 0.06392, 0.1618, 0.06368, 0.1577, 0.06368, 0.1579, 0.06392, 0.1579, 0.06392, 0.1577, 0.06558, 0.1587, 0.06573, 0.1587, 0.06573, 0.1589, 0.06558, 0.1589, 0.06573, 0.1587, 0.06589, 0.1587, 0.06589, 0.1589, 0.06573, 0.1589, 0.06589, 0.1587, 0.06604, 0.1587, 0.06604, 0.1589, 0.06589, 0.1589, 0.06581, 0.1576, 0.06604, 0.1579, 0.06589, 0.1579, 0.06581, 0.1576, 0.06589, 0.1579, 0.06573, 0.1579, 0.06581, 0.1576, 0.06573, 0.1579, 0.06558, 0.1579, 0.06581, 0.1576, 0.06558, 0.1579, 0.0655, 0.1577, 0.06581, 0.1576, 0.0655, 0.1577, 0.0655, 0.1575, 0.06581, 0.1576, 0.0655, 0.1575, 0.06558, 0.1574, 0.06581, 0.1576, 0.06558, 0.1574, 0.06573, 0.1573, 0.06581, 0.1576, 0.06573, 0.1573, 0.06589, 0.1573, 0.06581, 0.1576, 0.06589, 0.1573, 0.06604, 0.1574, 0.06581, 0.1576, 0.06604, 0.1574, 0.06612, 0.1575, 0.06581, 0.1576, 0.06612, 0.1575, 0.06612, 0.1577, 0.06581, 0.1576, 0.06612, 0.1577, 0.06604, 0.1579, 0.06581, 0.1577, 0.06581, 0.1579, 0.06556, 0.1579, 0.06556, 0.1577, 0.06581, 0.1618, 0.06581, 0.162, 0.06556, 0.162, 0.06556, 0.1618, 0.06581, 0.1617, 0.06581, 0.1618, 0.06556, 0.1618, 0.06556, 0.1617, 0.06589, 0.1608, 0.06604, 0.1608, 0.06604, 0.1606, 0.06589, 0.1606, 0.06573, 0.1608, 0.06589, 0.1608, 0.06589, 0.1606, 0.06573, 0.1606, 0.06558, 0.1608, 0.06573, 0.1608, 0.06573, 0.1606, 0.06558, 0.1606, 0.06581, 0.1618, 0.06581, 0.1617, 0.06556, 0.1617, 0.06556, 0.1618, 0.06581, 0.1577, 0.06581, 0.1575, 0.06556, 0.1575, 0.06556, 0.1577, 0.06581, 0.1579, 0.06581, 0.1577, 0.06556, 0.1577, 0.06556, 0.1579, 0.06573, 0.1608, 0.06558, 0.1608, 0.06558, 0.1606, 0.06573, 0.1606, 0.06589, 0.1608, 0.06573, 0.1608, 0.06573, 0.1606, 0.06589, 0.1606, 0.06604, 0.1608, 0.06589, 0.1608, 0.06589, 0.1606, 0.06604, 0.1606, 0.06589, 0.1587, 0.06589, 0.1438, 0.06604, 0.1438, 0.06604, 0.1587, 0.06573, 0.1587, 0.06573, 0.1438, 0.06589, 0.1438, 0.06589, 0.1587, 0.06558, 0.1587, 0.06558, 0.1438, 0.06573, 0.1438, 0.06573, 0.1587, 0.06368, 0.1577, 0.04882, 0.1577, 0.04882, 0.1579, 0.06368, 0.1579, 0.06368, 0.1618, 0.04882, 0.1618, 0.04882, 0.162, 0.06368, 0.162, 0.06368, 0.1617, 0.04882, 0.1617, 0.04882, 0.1618, 0.06368, 0.1618, 0.06573, 0.1587, 0.06573, 0.1438, 0.06558, 0.1438, 0.06558, 0.1587, 0.06589, 0.1587, 0.06589, 0.1438, 0.06573, 0.1438, 0.06573, 0.1587, 0.06604, 0.1587, 0.06604, 0.1438, 0.06589, 0.1438, 0.06589, 0.1587, 0.06368, 0.1618, 0.04882, 0.1618, 0.04882, 0.1617, 0.06368, 0.1617, 0.06368, 0.1577, 0.04882, 0.1577, 0.04882, 0.1575, 0.06368, 0.1575, 0.06368, 0.1579, 0.04882, 0.1579, 0.04882, 0.1577, 0.06368, 0.1577, 0.1382, 0.2023, 0.1382, 0.08236, 0.3362, 0.08236, 0.3362, 0.2023, 0.8838, 0.5018, 0.7049, 0.5018, 0.7049, 0.3934, 0.8838, 0.3934, 0.3697, 0.2023, 0.3697, 0.2705, 0.2824, 0.2705, 0.2824, 0.2023, 0.2824, 0.2023, 0.2824, 0.2705, 0.1382, 0.2705, 0.1382, 0.2023, 0.1382, 0.3386, 0.1382, 0.2705, 0.2255, 0.2705, 0.2255, 0.3386, 0.2255, 0.3386, 0.2255, 0.2705, 0.3697, 0.2705, 0.3697, 0.3386, 0.4217, 0.1392, 0.4217, 0.06967, 0.5487, 0.06966, 0.5487, 0.1392, 0.4912, 0.2343, 0.4217, 0.2343, 0.4217, 0.1392, 0.4912, 0.1392, 0.4912, 0.3613, 0.4217, 0.3613, 0.4217, 0.2343, 0.4912, 0.2343, 0.5487, 0.1392, 0.5487, 0.06966, 0.6437, 0.06966, 0.6437, 0.1392, 0.8496, 0.6101, 0.7049, 0.6101, 0.7049, 0.5018, 0.8496, 0.5018, 0.4912, 0.1392, 0.5863, 0.1392, 0.5863, 0.2662, 0.4912, 0.2662, 0.8094, 0.1852, 0.6842, 0.1852, 0.6842, 0.06624, 0.8094, 0.06624, 0.9203, 0.6505, 0.8496, 0.6505, 0.8496, 0.5761, 0.9203, 0.5761, 0.7682, 0.3396, 0.7682, 0.3278, 0.8565, 0.3278, 0.8565, 0.3396, 0.9519, 0.06624, 0.9638, 0.06624, 0.9638, 0.1502, 0.9519, 0.1502, 0.9519, 0.1502, 0.9638, 0.1502, 0.9638, 0.2385, 0.9519, 0.2385, 0.6842, 0.3396, 0.6842, 0.3278, 0.7682, 0.3278, 0.7682, 0.3396, 0.6842, 0.3159, 0.6842, 0.3041, 0.7682, 0.3041, 0.7682, 0.3159, 0.9283, 0.1502, 0.9401, 0.1502, 0.9401, 0.2385, 0.9283, 0.2385, 0.9283, 0.06624, 0.9401, 0.06624, 0.9401, 0.1502, 0.9283, 0.1502, 0.7682, 0.3159, 0.7682, 0.3041, 0.8565, 0.3041, 0.8565, 0.3159, 0.9203, 0.5761, 0.8496, 0.5761, 0.8496, 0.5018, 0.9203, 0.5018, 0.9283, 0.06624, 0.9283, 0.1914, 0.8094, 0.1914, 0.8094, 0.06624, 0.8094, 0.3041, 0.6842, 0.3041, 0.6842, 0.1852, 0.8094, 0.1852, 0.9544, 0.5018, 0.8838, 0.5018, 0.8838, 0.4274, 0.9544, 0.4274, 0.7682, 0.3278, 0.7682, 0.3159, 0.8565, 0.3159, 0.8565, 0.3278, 0.9401, 0.06624, 0.9519, 0.06624, 0.9519, 0.1502, 0.9401, 0.1502, 0.9401, 0.1502, 0.9519, 0.1502, 0.9519, 0.2385, 0.9401, 0.2385, 0.6842, 0.3278, 0.6842, 0.3159, 0.7682, 0.3159, 0.7682, 0.3278, 0.7501, 0.9155, 0.7649, 0.967, 0.7409, 0.9677, 0.7497, 0.9143, 0.7497, 0.9143, 0.7409, 0.9677, 0.7185, 0.9582, 0.75, 0.9131, 0.75, 0.9131, 0.7185, 0.9582, 0.7022, 0.9392, 0.7507, 0.9122, 0.7507, 0.9122, 0.7022, 0.9392, 0.6958, 0.9149, 0.7517, 0.9117, 0.7517, 0.9117, 0.6958, 0.9149, 0.7008, 0.8904, 0.7528, 0.9116, 0.7528, 0.9116, 0.7008, 0.8904, 0.7162, 0.8701, 0.7537, 0.912, 0.7537, 0.912, 0.7162, 0.8701, 0.7392, 0.8592, 0.7544, 0.9128, 0.7544, 0.9128, 0.7392, 0.8592, 0.7642, 0.8598, 0.7548, 0.9138, 0.7548, 0.9138, 0.7642, 0.8598, 0.7862, 0.8708, 0.7546, 0.9149, 0.7546, 0.9149, 0.7862, 0.8708, 0.8016, 0.8895, 0.754, 0.9159, 0.754, 0.9159, 0.8016, 0.8895, 0.8073, 0.9134, 0.7531, 0.9165, 0.7531, 0.9165, 0.8073, 0.9134, 0.802, 0.9375, 0.752, 0.9167, 0.752, 0.9167, 0.802, 0.9375, 0.7866, 0.9565, 0.7509, 0.9163, 0.7509, 0.9163, 0.7866, 0.9565, 0.7649, 0.967, 0.7501, 0.9155, 0.7509, 0.9163, 0.7501, 0.9155, 0.7507, 0.9151, 0.7513, 0.9157, 0.752, 0.9167, 0.7509, 0.9163, 0.7513, 0.9157, 0.752, 0.916, 0.7531, 0.9165, 0.752, 0.9167, 0.752, 0.916, 0.7529, 0.9159, 0.754, 0.9159, 0.7531, 0.9165, 0.7529, 0.9159, 0.7536, 0.9154, 0.7546, 0.9149, 0.754, 0.9159, 0.7536, 0.9154, 0.754, 0.9147, 0.7548, 0.9138, 0.7546, 0.9149, 0.754, 0.9147, 0.7541, 0.9139, 0.7544, 0.9128, 0.7548, 0.9138, 0.7541, 0.9139, 0.7539, 0.9131, 0.7537, 0.912, 0.7544, 0.9128, 0.7539, 0.9131, 0.7534, 0.9125, 0.7528, 0.9116, 0.7537, 0.912, 0.7534, 0.9125, 0.7527, 0.9122, 0.7517, 0.9117, 0.7528, 0.9116, 0.7527, 0.9122, 0.752, 0.9122, 0.7507, 0.9122, 0.7517, 0.9117, 0.752, 0.9122, 0.7512, 0.9127, 0.75, 0.9131, 0.7507, 0.9122, 0.7512, 0.9127, 0.7506, 0.9134, 0.7497, 0.9143, 0.75, 0.9131, 0.7506, 0.9134, 0.7504, 0.9143, 0.7501, 0.9155, 0.7497, 0.9143, 0.7504, 0.9143, 0.7507, 0.9151, 0.9249, 0.7089, 0.9057, 0.7242, 0.901, 0.7143, 0.9249, 0.7089, 0.901, 0.7143, 0.901, 0.7034, 0.9249, 0.7089, 0.901, 0.7034, 0.9057, 0.6936, 0.9249, 0.7089, 0.9057, 0.6936, 0.9143, 0.6867, 0.9249, 0.7089, 0.9143, 0.6867, 0.9249, 0.6843, 0.9249, 0.7089, 0.9249, 0.6843, 0.9356, 0.6867, 0.9249, 0.7089, 0.9356, 0.6867, 0.9441, 0.6936, 0.9249, 0.7089, 0.9441, 0.6936, 0.9489, 0.7034, 0.9249, 0.7089, 0.9489, 0.7034, 0.9489, 0.7143, 0.9249, 0.7089, 0.9489, 0.7143, 0.9441, 0.7242, 0.9249, 0.7089, 0.9441, 0.7242, 0.9356, 0.731, 0.9249, 0.7089, 0.9356, 0.731, 0.9249, 0.7334, 0.9249, 0.7089, 0.9249, 0.7334, 0.9143, 0.731, 0.9249, 0.7089, 0.9143, 0.731, 0.9057, 0.7242, 0.7649, 0.967, 0.7866, 0.9565, 0.7958, 0.9679, 0.7682, 0.9808, 0.7866, 0.9565, 0.802, 0.9375, 0.8156, 0.9441, 0.7958, 0.9679, 0.802, 0.9375, 0.8073, 0.9134, 0.8238, 0.9128, 0.8156, 0.9441, 0.8073, 0.9134, 0.8016, 0.8895, 0.8137, 0.8832, 0.8238, 0.9128, 0.8016, 0.8895, 0.7862, 0.8708, 0.7953, 0.8594, 0.8137, 0.8832, 0.7862, 0.8708, 0.7642, 0.8598, 0.7678, 0.8452, 0.7953, 0.8594, 0.7642, 0.8598, 0.7392, 0.8592, 0.736, 0.8438, 0.7678, 0.8452, 0.7392, 0.8592, 0.7162, 0.8701, 0.705, 0.8567, 0.736, 0.8438, 0.7162, 0.8701, 0.7008, 0.8904, 0.6866, 0.8845, 0.705, 0.8567, 0.7008, 0.8904, 0.6958, 0.9149, 0.6818, 0.9152, 0.6866, 0.8845, 0.6958, 0.9149, 0.7022, 0.9392, 0.6873, 0.9469, 0.6818, 0.9152, 0.7022, 0.9392, 0.7185, 0.9582, 0.7098, 0.9707, 0.6873, 0.9469, 0.7185, 0.9582, 0.7409, 0.9677, 0.7386, 0.9808, 0.7098, 0.9707, 0.7409, 0.9677, 0.7649, 0.967, 0.7682, 0.9808, 0.7386, 0.9808, 0.8752, 0.8187, 0.8913, 0.8388, 0.881, 0.8438, 0.8752, 0.8187, 0.8984, 0.8299, 0.8913, 0.8388, 0.8752, 0.8187, 0.901, 0.8187, 0.8984, 0.8299, 0.8752, 0.8187, 0.8984, 0.8076, 0.901, 0.8187, 0.8752, 0.8187, 0.8913, 0.7986, 0.8984, 0.8076, 0.8752, 0.8187, 0.881, 0.7936, 0.8913, 0.7986, 0.8752, 0.8187, 0.8695, 0.7936, 0.881, 0.7936, 0.8752, 0.8187, 0.8592, 0.7986, 0.8695, 0.7936, 0.8752, 0.8187, 0.8521, 0.8076, 0.8592, 0.7986, 0.8752, 0.8187, 0.8495, 0.8187, 0.8521, 0.8076, 0.8752, 0.8187, 0.8521, 0.8299, 0.8495, 0.8187, 0.8752, 0.8187, 0.8592, 0.8388, 0.8521, 0.8299, 0.8752, 0.8187, 0.8695, 0.8438, 0.8592, 0.8388, 0.8752, 0.8187, 0.881, 0.8438, 0.8695, 0.8438, 0.8752, 0.7083, 0.881, 0.7334, 0.8695, 0.7334, 0.8752, 0.7083, 0.8695, 0.7334, 0.8592, 0.7285, 0.8752, 0.7083, 0.8592, 0.7285, 0.8521, 0.7195, 0.8752, 0.7083, 0.8521, 0.7195, 0.8495, 0.7083, 0.8752, 0.7083, 0.8495, 0.7083, 0.8521, 0.6972, 0.8752, 0.7083, 0.8521, 0.6972, 0.8592, 0.6882, 0.8752, 0.7083, 0.8592, 0.6882, 0.8695, 0.6832, 0.8752, 0.7083, 0.8695, 0.6832, 0.881, 0.6832, 0.8752, 0.7083, 0.881, 0.6832, 0.8913, 0.6882, 0.8752, 0.7083, 0.8913, 0.6882, 0.8984, 0.6972, 0.8752, 0.7083, 0.8984, 0.6972, 0.901, 0.7083, 0.8752, 0.7083, 0.901, 0.7083, 0.8984, 0.7195, 0.8752, 0.7083, 0.8984, 0.7195, 0.8913, 0.7285, 0.8752, 0.7083, 0.8913, 0.7285, 0.881, 0.7334, 0.9447, 0.9236, 0.9438, 0.9007, 0.9571, 0.8974, 0.9571, 0.9258, 0.9358, 0.945, 0.9447, 0.9236, 0.9571, 0.9258, 0.9477, 0.9528, 0.9182, 0.9612, 0.9358, 0.945, 0.9477, 0.9528, 0.9262, 0.9749, 0.8952, 0.9681, 0.9182, 0.9612, 0.9262, 0.9749, 0.896, 0.9816, 0.8713, 0.9642, 0.8952, 0.9681, 0.896, 0.9816, 0.8661, 0.9784, 0.8508, 0.9499, 0.8713, 0.9642, 0.8661, 0.9784, 0.838, 0.9615, 0.8392, 0.9275, 0.8508, 0.9499, 0.838, 0.9615, 0.8238, 0.9311, 0.8394, 0.9026, 0.8392, 0.9275, 0.8238, 0.9311, 0.8249, 0.8992, 0.8501, 0.8808, 0.8394, 0.9026, 0.8249, 0.8992, 0.8389, 0.8719, 0.8685, 0.8656, 0.8501, 0.8808, 0.8389, 0.8719, 0.8622, 0.8538, 0.8918, 0.8598, 0.8685, 0.8656, 0.8622, 0.8538, 0.8912, 0.8438, 0.9152, 0.865, 0.8918, 0.8598, 0.8912, 0.8438, 0.9216, 0.8517, 0.9336, 0.8798, 0.9152, 0.865, 0.9216, 0.8517, 0.9447, 0.8709, 0.9438, 0.9007, 0.9336, 0.8798, 0.9447, 0.8709, 0.9571, 0.8974, 0.9255, 0.8199, 0.931, 0.8438, 0.9201, 0.8438, 0.9255, 0.8199, 0.9409, 0.8391, 0.931, 0.8438, 0.9255, 0.8199, 0.9477, 0.8305, 0.9409, 0.8391, 0.9255, 0.8199, 0.9501, 0.8199, 0.9477, 0.8305, 0.9255, 0.8199, 0.9477, 0.8092, 0.9501, 0.8199, 0.9255, 0.8199, 0.9409, 0.8007, 0.9477, 0.8092, 0.9255, 0.8199, 0.931, 0.7959, 0.9409, 0.8007, 0.9255, 0.8199, 0.9201, 0.7959, 0.931, 0.7959, 0.9255, 0.8199, 0.9102, 0.8007, 0.9201, 0.7959, 0.9255, 0.8199, 0.9034, 0.8092, 0.9102, 0.8007, 0.9255, 0.8199, 0.901, 0.8199, 0.9034, 0.8092, 0.9255, 0.8199, 0.9034, 0.8305, 0.901, 0.8199, 0.9255, 0.8199, 0.9102, 0.8391, 0.9034, 0.8305, 0.9255, 0.8199, 0.9201, 0.8438, 0.9102, 0.8391, 0.8945, 0.9155, 0.8935, 0.9159, 0.8935, 0.9153, 0.8942, 0.915, 0.8935, 0.9159, 0.8924, 0.9158, 0.8926, 0.9152, 0.8935, 0.9153, 0.8924, 0.9158, 0.8915, 0.9152, 0.8919, 0.9148, 0.8926, 0.9152, 0.8915, 0.9152, 0.8909, 0.9143, 0.8915, 0.9141, 0.8919, 0.9148, 0.8909, 0.9143, 0.8908, 0.9132, 0.8914, 0.9133, 0.8915, 0.9141, 0.8908, 0.9132, 0.8912, 0.9121, 0.8917, 0.9125, 0.8914, 0.9133, 0.8912, 0.9121, 0.892, 0.9114, 0.8924, 0.9119, 0.8917, 0.9125, 0.892, 0.9114, 0.8931, 0.9111, 0.8932, 0.9117, 0.8924, 0.9119, 0.8931, 0.9111, 0.8942, 0.9112, 0.8941, 0.9118, 0.8932, 0.9117, 0.8942, 0.9112, 0.895, 0.9118, 0.8947, 0.9122, 0.8941, 0.9118, 0.895, 0.9118, 0.8955, 0.9127, 0.895, 0.9129, 0.8947, 0.9122, 0.8955, 0.9127, 0.8957, 0.9138, 0.8951, 0.9137, 0.895, 0.9129, 0.8957, 0.9138, 0.8953, 0.9148, 0.8948, 0.9144, 0.8951, 0.9137, 0.8953, 0.9148, 0.8945, 0.9155, 0.8942, 0.915, 0.8948, 0.9144, 0.8953, 0.9148, 0.9336, 0.8798, 0.9438, 0.9007, 0.8945, 0.9155, 0.8957, 0.9138, 0.9152, 0.865, 0.9336, 0.8798, 0.8953, 0.9148, 0.8955, 0.9127, 0.8918, 0.8598, 0.9152, 0.865, 0.8957, 0.9138, 0.895, 0.9118, 0.8685, 0.8656, 0.8918, 0.8598, 0.8955, 0.9127, 0.8942, 0.9112, 0.8501, 0.8808, 0.8685, 0.8656, 0.895, 0.9118, 0.8931, 0.9111, 0.8394, 0.9026, 0.8501, 0.8808, 0.8942, 0.9112, 0.892, 0.9114, 0.8392, 0.9275, 0.8394, 0.9026, 0.8931, 0.9111, 0.8912, 0.9121, 0.8508, 0.9499, 0.8392, 0.9275, 0.892, 0.9114, 0.8908, 0.9132, 0.8713, 0.9642, 0.8508, 0.9499, 0.8912, 0.9121, 0.8909, 0.9143, 0.8952, 0.9681, 0.8713, 0.9642, 0.8908, 0.9132, 0.8915, 0.9152, 0.9182, 0.9612, 0.8952, 0.9681, 0.8909, 0.9143, 0.8924, 0.9158, 0.9358, 0.945, 0.9182, 0.9612, 0.8915, 0.9152, 0.8935, 0.9159, 0.9447, 0.9236, 0.9358, 0.945, 0.8924, 0.9158, 0.8945, 0.9155, 0.9438, 0.9007, 0.9447, 0.9236, 0.8935, 0.9159, 0.7633, 0.7678, 0.7807, 0.8277, 0.7528, 0.8286, 0.7628, 0.7665, 0.7628, 0.7665, 0.7528, 0.8286, 0.7266, 0.8178, 0.7629, 0.7652, 0.7629, 0.7652, 0.7266, 0.8178, 0.707, 0.7961, 0.7636, 0.764, 0.7636, 0.764, 0.707, 0.7961, 0.6988, 0.7677, 0.7647, 0.7634, 0.7647, 0.7634, 0.6988, 0.7677, 0.7044, 0.7386, 0.766, 0.7634, 0.766, 0.7634, 0.7044, 0.7386, 0.7226, 0.7144, 0.7671, 0.7638, 0.7671, 0.7638, 0.7226, 0.7144, 0.7498, 0.7014, 0.768, 0.7647, 0.768, 0.7647, 0.7498, 0.7014, 0.7794, 0.702, 0.7684, 0.7659, 0.7684, 0.7659, 0.7794, 0.702, 0.8054, 0.715, 0.7684, 0.7671, 0.7684, 0.7671, 0.8054, 0.715, 0.8235, 0.737, 0.7678, 0.7682, 0.7678, 0.7682, 0.8235, 0.737, 0.8303, 0.765, 0.7668, 0.7689, 0.7668, 0.7689, 0.8303, 0.765, 0.824, 0.7932, 0.7656, 0.7691, 0.7656, 0.7691, 0.824, 0.7932, 0.8061, 0.8154, 0.7644, 0.7687, 0.7644, 0.7687, 0.8061, 0.8154, 0.7807, 0.8277, 0.7633, 0.7678, 0.7644, 0.7687, 0.7633, 0.7678, 0.764, 0.7673, 0.7649, 0.768, 0.7656, 0.7691, 0.7644, 0.7687, 0.7649, 0.768, 0.7657, 0.7683, 0.7668, 0.7689, 0.7656, 0.7691, 0.7657, 0.7683, 0.7665, 0.7682, 0.7678, 0.7682, 0.7668, 0.7689, 0.7665, 0.7682, 0.7672, 0.7677, 0.7684, 0.7671, 0.7678, 0.7682, 0.7672, 0.7677, 0.7677, 0.7669, 0.7684, 0.7659, 0.7684, 0.7671, 0.7677, 0.7669, 0.7677, 0.766, 0.768, 0.7647, 0.7684, 0.7659, 0.7677, 0.766, 0.7674, 0.7651, 0.7671, 0.7638, 0.768, 0.7647, 0.7674, 0.7651, 0.7667, 0.7644, 0.766, 0.7634, 0.7671, 0.7638, 0.7667, 0.7644, 0.7659, 0.7641, 0.7647, 0.7634, 0.766, 0.7634, 0.7659, 0.7641, 0.7649, 0.7642, 0.7636, 0.764, 0.7647, 0.7634, 0.7649, 0.7642, 0.7641, 0.7646, 0.7629, 0.7652, 0.7636, 0.764, 0.7641, 0.7646, 0.7636, 0.7654, 0.7628, 0.7665, 0.7629, 0.7652, 0.7636, 0.7654, 0.7636, 0.7664, 0.7633, 0.7678, 0.7628, 0.7665, 0.7636, 0.7664, 0.764, 0.7673, 0.9249, 0.7691, 0.901, 0.7636, 0.9057, 0.7538, 0.9249, 0.7691, 0.9057, 0.7538, 0.9143, 0.7469, 0.9249, 0.7691, 0.9143, 0.7469, 0.9249, 0.7445, 0.9249, 0.7691, 0.9249, 0.7445, 0.9356, 0.7469, 0.9249, 0.7691, 0.9356, 0.7469, 0.9441, 0.7538, 0.9249, 0.7691, 0.9441, 0.7538, 0.9489, 0.7636, 0.9249, 0.7691, 0.9489, 0.7636, 0.9489, 0.7745, 0.9249, 0.7691, 0.9489, 0.7745, 0.9441, 0.7844, 0.9249, 0.7691, 0.9441, 0.7844, 0.9356, 0.7912, 0.9249, 0.7691, 0.9356, 0.7912, 0.9249, 0.7936, 0.9249, 0.7691, 0.9249, 0.7936, 0.9143, 0.7912, 0.9249, 0.7691, 0.9143, 0.7912, 0.9057, 0.7844, 0.9249, 0.7691, 0.9057, 0.7844, 0.901, 0.7745, 0.9249, 0.7691, 0.901, 0.7745, 0.901, 0.7636, 0.7807, 0.8277, 0.8061, 0.8154, 0.8167, 0.8288, 0.7846, 0.8438, 0.8061, 0.8154, 0.824, 0.7932, 0.8399, 0.801, 0.8167, 0.8288, 0.824, 0.7932, 0.8303, 0.765, 0.8495, 0.7644, 0.8399, 0.801, 0.8303, 0.765, 0.8235, 0.737, 0.8376, 0.7296, 0.8495, 0.7644, 0.8235, 0.737, 0.8054, 0.715, 0.8161, 0.7016, 0.8376, 0.7296, 0.8054, 0.715, 0.7794, 0.702, 0.7836, 0.6848, 0.8161, 0.7016, 0.7794, 0.702, 0.7498, 0.7014, 0.746, 0.6832, 0.7836, 0.6848, 0.7498, 0.7014, 0.7226, 0.7144, 0.7093, 0.6985, 0.746, 0.6832, 0.7226, 0.7144, 0.7044, 0.7386, 0.6874, 0.7316, 0.7093, 0.6985, 0.7044, 0.7386, 0.6988, 0.7677, 0.6818, 0.7683, 0.6874, 0.7316, 0.6988, 0.7677, 0.707, 0.7961, 0.6899, 0.8058, 0.6818, 0.7683, 0.707, 0.7961, 0.7266, 0.8178, 0.7171, 0.8323, 0.6899, 0.8058, 0.7266, 0.8178, 0.7528, 0.8286, 0.7501, 0.8438, 0.7171, 0.8323, 0.7528, 0.8286, 0.7807, 0.8277, 0.7846, 0.8438, 0.7501, 0.8438, 0.8752, 0.7685, 0.8913, 0.7887, 0.881, 0.7936, 0.8752, 0.7685, 0.8984, 0.7797, 0.8913, 0.7887, 0.8752, 0.7685, 0.901, 0.7685, 0.8984, 0.7797, 0.8752, 0.7685, 0.8984, 0.7574, 0.901, 0.7685, 0.8752, 0.7685, 0.8913, 0.7484, 0.8984, 0.7574, 0.8752, 0.7685, 0.881, 0.7434, 0.8913, 0.7484, 0.8752, 0.7685, 0.8695, 0.7434, 0.881, 0.7434, 0.8752, 0.7685, 0.8592, 0.7484, 0.8695, 0.7434, 0.8752, 0.7685, 0.8521, 0.7574, 0.8592, 0.7484, 0.8752, 0.7685, 0.8495, 0.7685, 0.8521, 0.7574, 0.8752, 0.7685, 0.8521, 0.7797, 0.8495, 0.7685, 0.8752, 0.7685, 0.8592, 0.7887, 0.8521, 0.7797, 0.8752, 0.7685, 0.8695, 0.7936, 0.8592, 0.7887, 0.8752, 0.7685, 0.881, 0.7936, 0.8695, 0.7936])
me_cube.materials.append(mat_material)
me_cube.use_remesh_preserve_volume = False
me_cube.use_remesh_preserve_attributes = False
me_cube.use_mirror_vertex_groups = False
me_cube.update()

# ---- objects
ob_cube = bpy.data.objects.new('Cube', me_cube)
ob_lamp = bpy.data.objects.new('Lamp', light_spot)
ob_camera = bpy.data.objects.new('Camera', cam_camera)

# ---- transforms, parenting, visibility, modifiers, constraints
ob_cube.location = (0.0, 0.0, 0.0)
ob_cube.lock_rotations_4d = False
ob_cube.empty_display_type = 'ARROWS'
ob_cube.color = (0.0, 0.0, 0.0, 1.0)
ob_cube.lineart.crease_threshold = 0.0
ob_lamp.location = (4.076, 1.005, 5.904)
ob_lamp.rotation_euler = (0.6503, 0.05522, 1.866)
ob_lamp.lock_rotations_4d = False
ob_lamp.empty_display_type = 'ARROWS'
ob_lamp.color = (0.0, 0.0, 0.0, 0.0)
ob_lamp.lineart.crease_threshold = 0.0
ob_camera.location = (7.481, -6.508, 5.344)
ob_camera.rotation_euler = (1.109, 0.01082, 0.8149)
ob_camera.lock_rotations_4d = False
ob_camera.empty_display_type = 'ARROWS'
ob_camera.color = (0.0, 0.0, 0.0, 0.0)
ob_camera.display_type = 'WIRE'
ob_camera.lineart.crease_threshold = 0.0

# ---- collection membership
col_collection_1.objects.link(ob_cube)
col_collection_1.objects.link(ob_lamp)
col_collection_1.objects.link(ob_camera)

# ---- scene / render settings (as saved in the file)
scene.camera = ob_camera
scene.frame_start = 1; scene.frame_end = 250; scene.frame_set(1)
scene.render.engine = 'BLENDER_EEVEE_NEXT'
scene.render.image_settings.file_format = 'JPEG'
scene.render.image_settings.color_mode = 'RGB'
scene.render.image_settings.compression = 90
scene.render.resolution_x = 800
scene.render.resolution_y = 600
scene.render.pixel_aspect_x = 100.0
scene.render.pixel_aspect_y = 100.0
scene.render.fps = 25
scene.render.dither_intensity = 0.0
scene.render.use_compositing = False
scene.render.use_sequencer = False
scene.render.bake_margin = 2
scene.render.bake_bias = 0.0
scene.render.use_stamp_time = False
scene.render.use_stamp_date = False
scene.render.use_stamp_frame = False
scene.render.use_stamp_camera = False
scene.render.use_stamp_scene = False
scene.render.use_stamp_filename = False
scene.render.use_stamp_render_time = False
scene.render.stamp_font_size = 0
scene.cycles.use_denoising = False
scene.cycles.samples = 10
scene.cycles.sampling_pattern = 'TABULATED_SOBOL'
scene.cycles.light_sampling_threshold = 0.0
scene.cycles.use_adaptive_sampling = False
scene.cycles.use_light_tree = False
scene.cycles.blur_glossy = 0.0
scene.cycles.volume_bounces = 1
scene.cycles.pixel_filter_type = 'GAUSSIAN'
scene.cycles.sample_clamp_indirect = 0.0
scene.view_settings.view_transform = 'Raw'
bpy.context.view_layer.update()
